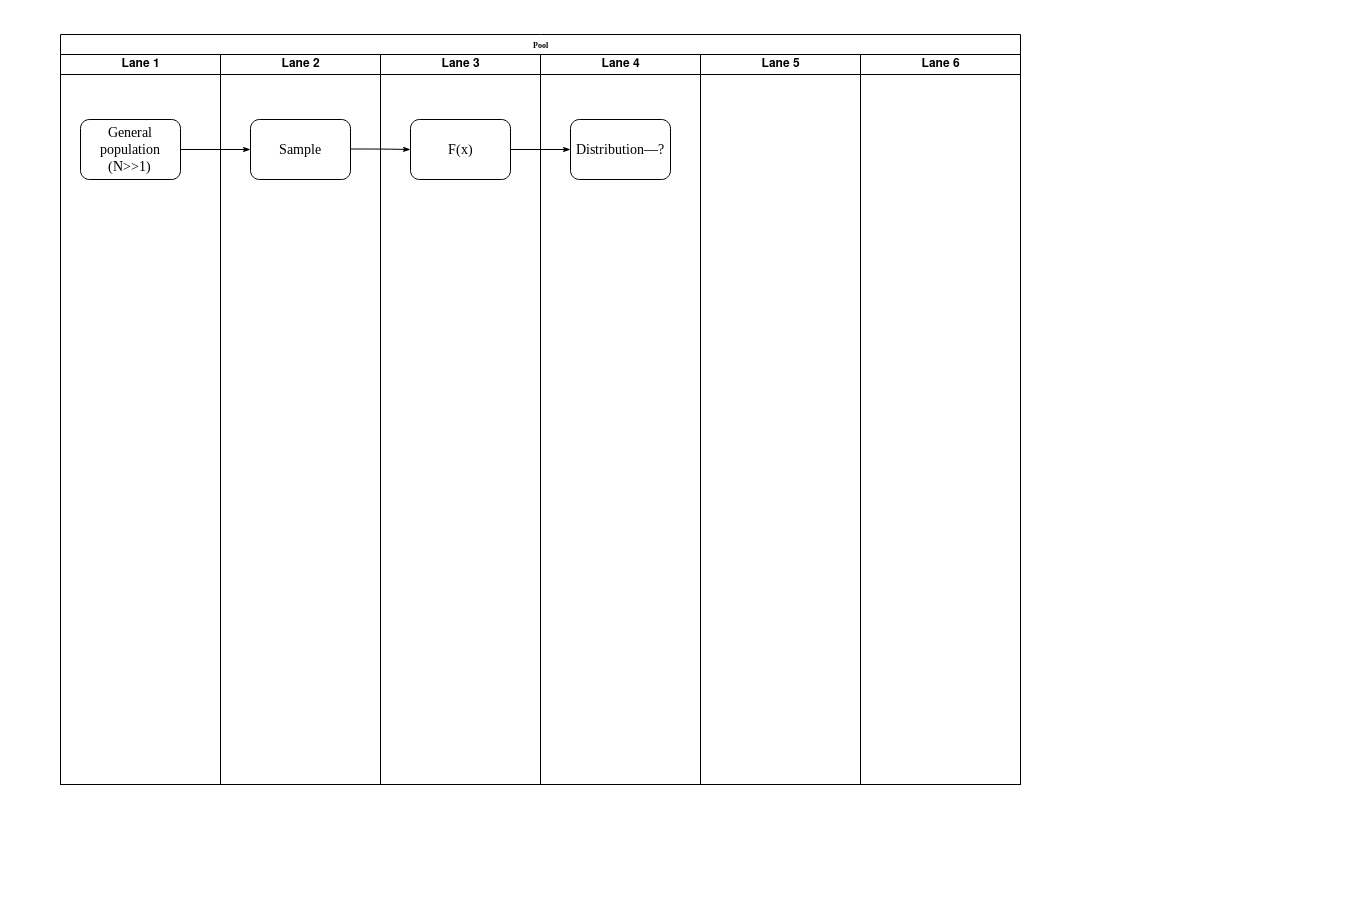

The diagram above was exported from draw.io. Its source (the exported page's mxGraphModel, read from the mxfile embedded in the PNG):
<mxGraphModel dx="1050" dy="1054" grid="1" gridSize="10" guides="1" tooltips="1" connect="1" arrows="1" fold="1" page="1" pageScale="1" pageWidth="683" pageHeight="227" background="none" math="0" shadow="0">
  <root>
    <mxCell id="0" />
    <mxCell id="1" parent="0" />
    <mxCell id="77e6c97f196da883-1" value="Pool" style="swimlane;html=1;childLayout=stackLayout;startSize=20;rounded=0;shadow=0;labelBackgroundColor=none;strokeWidth=1;fontFamily=Verdana;fontSize=8;align=center;" parent="1" vertex="1">
      <mxGeometry x="60" y="-420" width="960" height="750" as="geometry" />
    </mxCell>
    <mxCell id="77e6c97f196da883-2" value="Lane 1" style="swimlane;html=1;startSize=20;" parent="77e6c97f196da883-1" vertex="1">
      <mxGeometry y="20" width="160" height="730" as="geometry" />
    </mxCell>
    <mxCell id="77e6c97f196da883-8" value="&lt;font style=&quot;font-size: 14px;&quot;&gt;General population (N&amp;gt;&amp;gt;1)&lt;br&gt;&lt;/font&gt;" style="rounded=1;whiteSpace=wrap;html=1;shadow=0;labelBackgroundColor=none;strokeWidth=1;fontFamily=Verdana;fontSize=8;align=center;" parent="77e6c97f196da883-2" vertex="1">
      <mxGeometry x="20" y="65" width="100" height="60" as="geometry" />
    </mxCell>
    <mxCell id="77e6c97f196da883-26" style="edgeStyle=orthogonalEdgeStyle;rounded=1;html=1;labelBackgroundColor=none;startArrow=none;startFill=0;startSize=5;endArrow=classicThin;endFill=1;endSize=5;jettySize=auto;orthogonalLoop=1;strokeWidth=1;fontFamily=Verdana;fontSize=8" parent="77e6c97f196da883-1" source="77e6c97f196da883-8" target="77e6c97f196da883-11" edge="1">
      <mxGeometry relative="1" as="geometry" />
    </mxCell>
    <mxCell id="77e6c97f196da883-3" value="Lane 2" style="swimlane;html=1;startSize=20;" parent="77e6c97f196da883-1" vertex="1">
      <mxGeometry x="160" y="20" width="160" height="730" as="geometry" />
    </mxCell>
    <mxCell id="77e6c97f196da883-11" value="&lt;font style=&quot;font-size: 14px;&quot;&gt;Sample&lt;/font&gt;" style="rounded=1;whiteSpace=wrap;html=1;shadow=0;labelBackgroundColor=none;strokeWidth=1;fontFamily=Verdana;fontSize=8;align=center;" parent="77e6c97f196da883-3" vertex="1">
      <mxGeometry x="30" y="65" width="100" height="60" as="geometry" />
    </mxCell>
    <mxCell id="uNjPdMDnTiUC1pAkGgtU-3" style="edgeStyle=orthogonalEdgeStyle;rounded=1;html=1;labelBackgroundColor=none;startArrow=none;startFill=0;startSize=5;endArrow=classicThin;endFill=1;endSize=5;jettySize=auto;orthogonalLoop=1;strokeWidth=1;fontFamily=Verdana;fontSize=8;entryX=0;entryY=0.5;entryDx=0;entryDy=0;" edge="1" parent="77e6c97f196da883-3" target="77e6c97f196da883-9">
      <mxGeometry relative="1" as="geometry">
        <mxPoint x="130" y="94.5" as="sourcePoint" />
        <mxPoint x="200" y="94.5" as="targetPoint" />
      </mxGeometry>
    </mxCell>
    <mxCell id="77e6c97f196da883-4" value="Lane 3" style="swimlane;html=1;startSize=20;" parent="77e6c97f196da883-1" vertex="1">
      <mxGeometry x="320" y="20" width="160" height="730" as="geometry" />
    </mxCell>
    <mxCell id="77e6c97f196da883-9" value="&lt;font style=&quot;font-size: 14px;&quot;&gt;F(x)&lt;/font&gt;" style="rounded=1;whiteSpace=wrap;html=1;shadow=0;labelBackgroundColor=none;strokeWidth=1;fontFamily=Verdana;fontSize=8;align=center;" parent="77e6c97f196da883-4" vertex="1">
      <mxGeometry x="30" y="65" width="100" height="60" as="geometry" />
    </mxCell>
    <mxCell id="77e6c97f196da883-5" value="Lane 4" style="swimlane;html=1;startSize=20;" parent="77e6c97f196da883-1" vertex="1">
      <mxGeometry x="480" y="20" width="160" height="730" as="geometry" />
    </mxCell>
    <mxCell id="uNjPdMDnTiUC1pAkGgtU-5" value="&lt;font style=&quot;font-size: 14px;&quot;&gt;Distribution—?&lt;/font&gt;" style="rounded=1;whiteSpace=wrap;html=1;shadow=0;labelBackgroundColor=none;strokeWidth=1;fontFamily=Verdana;fontSize=8;align=center;" vertex="1" parent="77e6c97f196da883-5">
      <mxGeometry x="30" y="65" width="100" height="60" as="geometry" />
    </mxCell>
    <mxCell id="77e6c97f196da883-6" value="Lane 5" style="swimlane;html=1;startSize=20;" parent="77e6c97f196da883-1" vertex="1">
      <mxGeometry x="640" y="20" width="160" height="730" as="geometry" />
    </mxCell>
    <mxCell id="77e6c97f196da883-7" value="Lane 6" style="swimlane;html=1;startSize=20;" parent="77e6c97f196da883-1" vertex="1">
      <mxGeometry x="800" y="20" width="160" height="730" as="geometry" />
    </mxCell>
    <mxCell id="uNjPdMDnTiUC1pAkGgtU-9" style="edgeStyle=orthogonalEdgeStyle;rounded=1;html=1;labelBackgroundColor=none;startArrow=none;startFill=0;startSize=5;endArrow=classicThin;endFill=1;endSize=5;jettySize=auto;orthogonalLoop=1;strokeWidth=1;fontFamily=Verdana;fontSize=8;entryX=0;entryY=0.5;entryDx=0;entryDy=0;exitX=1;exitY=0.5;exitDx=0;exitDy=0;" edge="1" parent="77e6c97f196da883-1" source="77e6c97f196da883-9" target="uNjPdMDnTiUC1pAkGgtU-5">
      <mxGeometry relative="1" as="geometry">
        <mxPoint x="380" y="179.5" as="sourcePoint" />
        <mxPoint x="440" y="180" as="targetPoint" />
      </mxGeometry>
    </mxCell>
  </root>
</mxGraphModel>